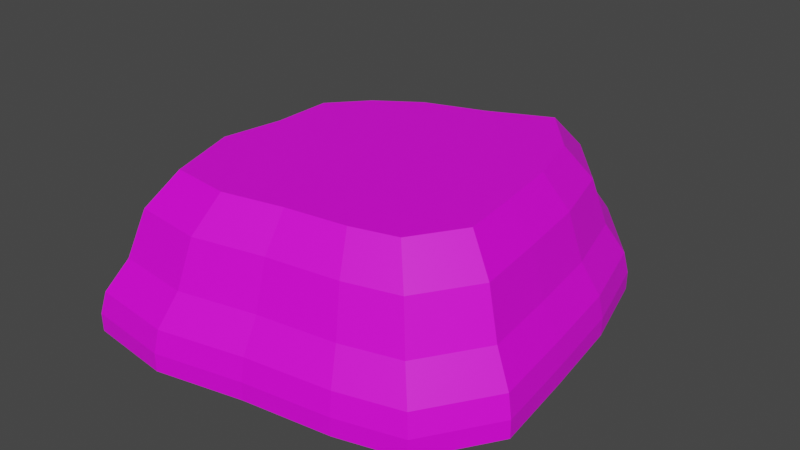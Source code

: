 # Source: rock.blend  (saved by Blender 4.0.36; exported with 4.5.12 LTS)
import bpy
from mathutils import Matrix  # noqa: F401  (used for matrix-valued properties, if any)

bpy.ops.wm.read_factory_settings(use_empty=True)
scene = bpy.context.scene
scene.name = 'Scene'

# ---- collections
col_collection = bpy.data.collections.new('Collection'); scene.collection.children.link(col_collection)

# ---- images (referenced by path relative to the original .blend; pixels are not part of the script)
import os
ASSET_DIR = os.environ.get("B2B_ASSET_DIR", "")  # directory of the original .blend (textures are referenced by path, not embedded)
HERE = os.path.dirname(os.path.abspath(__file__))  # packed textures are extracted next to this script under _unpacked/

def load_image(name, relpath, width, height, colorspace="sRGB"):
    """Load a texture the original file referenced (path relative to the .blend, or extracted next to this script)."""
    p = next((c for c in (os.path.join(HERE, relpath), os.path.join(ASSET_DIR, relpath)) if relpath and os.path.exists(c)), "")
    if p:
        img = bpy.data.images.load(p, check_existing=True)
        img.name = name
    else:  # same state as the original file: an image datablock whose file is absent (Cycles renders it pink)
        img = bpy.data.images.new(name, width, height)
        img.source = "FILE"
        img.filepath = "//" + (relpath or name)
    img.colorspace_settings.name = colorspace
    return img
img_base_palette_png = load_image('base_palette.png', 'base_palette.png', 1024, 1024, 'sRGB')

# ---- materials (node trees are filled in below, after node groups)
mat_basepalette = bpy.data.materials.new('BasePalette')
mat_basepalette.alpha_threshold = 0.0
mat_basepalette.use_transparent_shadow = False
mat_basepalette.roughness = 0.5
mat_basepalette.line_color = (0.0, 0.0, 0.0, 1.0)

# ---- material node trees
mat_basepalette.use_nodes = True; mat_basepalette.node_tree.nodes.clear()
_N = mat_basepalette.node_tree.nodes; _L = mat_basepalette.node_tree.links
n0 = _N.new('ShaderNodeOutputMaterial'); n0.name = 'Material Output'; n0.location = (300, 300)
n1 = _N.new('ShaderNodeBsdfPrincipled'); n1.name = 'Principled BSDF'; n1.location = (10, 300)
n1.distribution = 'GGX'
n1.subsurface_method = 'RANDOM_WALK_SKIN'
n1.inputs[3].default_value = 1.45
n1.inputs[27].default_value = (0.0, 0.0, 0.0, 1.0)
n1.inputs[28].default_value = 1.0
n2 = _N.new('ShaderNodeTexImage'); n2.name = 'Image Texture'; n2.location = (-464, 137)
n2.image = img_base_palette_png
_L.new(n1.outputs[0], n0.inputs[0])
_L.new(n2.outputs[0], n1.inputs[0])
n0.is_active_output = True

# ---- world
world_world = bpy.data.worlds.new('World'); scene.world = world_world
world_world.use_nodes = True; world_world.node_tree.nodes.clear()
_N = world_world.node_tree.nodes; _L = world_world.node_tree.links
n0 = _N.new('ShaderNodeOutputWorld'); n0.name = 'World Output'; n0.location = (300, 300)
n1 = _N.new('ShaderNodeBackground'); n1.name = 'Background'; n1.location = (10, 300)
n1.inputs[0].default_value = (0.05088, 0.05088, 0.05088, 1.0)
_L.new(n1.outputs[0], n0.inputs[0])
n0.is_active_output = True
world_world.color = (0.05088, 0.05088, 0.05088)
world_world.use_sun_shadow = False
world_world.sun_shadow_jitter_overblur = 0.0

# ---- meshes
me_cylinder = bpy.data.meshes.new('Cylinder')
me_cylinder.from_pydata([(-1.392, -1.554, 0.0), (1.217, -1.265, 0.0), (-1.188, 1.11, 0.0), (1.21, 1.395, 0.0), (-1.557, 0.6956, 0.0), (-1.557, -0.003497, 0.0), (-1.677, -0.7026, 0.0), (-0.6932, -1.64, 0.0), (0.005884, -1.495, 0.0), (0.7049, -1.402, 0.0), (1.582, -0.7026, 0.0), (1.5, -0.003497, 0.0), (1.404, 0.6956, 0.0), (0.7049, 2.0, 0.0), (0.005884, 1.678, 0.0), (-0.6932, 1.445, 0.0), (-0.6932, -0.7026, 0.0), (-0.6932, -0.003497, 0.0), (-0.6932, 0.6956, 0.0), (0.005884, -0.7026, 0.0), (0.005884, -0.003497, 0.0), (0.005884, 0.6956, 0.0), (0.7049, -0.7026, 0.0), (0.7049, -0.003497, 0.0), (0.7049, 0.6956, 0.0), (-1.677, -0.7028, 0.1447), (-1.393, -1.555, 0.1447), (0.7052, -1.402, 0.1447), (1.218, -1.265, 0.1447), (1.404, 0.6957, 0.1447), (1.211, 1.395, 0.1447), (-0.6933, 1.445, 0.1447), (-1.188, 1.111, 0.1447), (-1.557, 0.6957, 0.1447), (-1.557, -0.003537, 0.1447), (-0.6933, -1.641, 0.1447), (0.005951, -1.496, 0.1447), (1.582, -0.7028, 0.1447), (1.5, -0.003537, 0.1447), (0.7052, 2.001, 0.1447), (0.005951, 1.679, 0.1447), (-1.382, 0.6176, 0.5781), (-1.055, 0.985, 0.5781), (-0.6164, 1.281, 0.5781), (1.07, 1.237, 0.5781), (1.242, 0.6176, 0.5781), (1.076, -1.119, 0.5781), (0.6224, -1.241, 0.5781), (-1.236, -1.376, 0.5781), (-1.488, -0.6212, 0.5781), (-1.639, -0.6863, 0.3216), (-1.361, -1.518, 0.3216), (0.6885, -1.369, 0.3216), (1.189, -1.236, 0.3216), (1.372, 0.6799, 0.3216), (1.182, 1.363, 0.3216), (-0.6777, 1.412, 0.3216), (-1.161, 1.085, 0.3216), (-1.522, 0.6799, 0.3216), (-1.522, -0.003216, 0.3216), (-0.6777, -1.603, 0.3216), (0.005412, -1.461, 0.3216), (1.545, -0.6863, 0.3216), (1.465, -0.003216, 0.3216), (0.6885, 1.955, 0.3216), (0.005412, 1.64, 0.3216), (0.9843, 1.139, 0.9566), (1.142, 0.5687, 0.9566), (-0.5678, 1.18, 0.9566), (-0.9713, 0.9068, 0.9566), (-1.272, 0.5687, 0.9566), (-1.37, -0.5713, 0.9566), (-1.272, -0.001285, 0.9566), (-0.5678, -1.336, 0.9566), (-1.138, -1.266, 0.9566), (-1.382, -0.001791, 0.5781), (-0.6164, -1.452, 0.5781), (0.003014, -1.324, 0.5781), (1.399, -0.6212, 0.5781), (1.327, -0.001791, 0.5781), (0.6224, 1.774, 0.5781), (0.003014, 1.488, 0.5781), (-1.077, 0.4817, 1.234), (-0.8227, 0.7673, 1.234), (-0.482, 0.9976, 1.234), (0.8289, 0.9632, 1.234), (0.9623, 0.4817, 1.234), (0.8338, -0.8682, 1.234), (0.4809, -0.9625, 1.234), (-0.9634, -1.068, 1.234), (-1.159, -0.4811, 1.234), (0.5722, -1.141, 0.9566), (0.99, -1.03, 0.9566), (0.002163, -1.218, 0.9566), (1.287, -0.5713, 0.9566), (1.22, -0.001285, 0.9566), (0.5722, 1.633, 0.9566), (0.002163, 1.37, 0.9566), (-1.077, 0.0003265, 1.234), (-0.482, -1.127, 1.234), (-0.0005494, -1.027, 1.234), (1.085, -0.4811, 1.234), (1.028, 0.0003265, 1.234), (0.4809, 1.38, 1.234), (-0.0005494, 1.159, 1.234), (-0.482, 0.4817, 1.234), (-0.482, -0.4811, 1.234), (-0.482, 0.0003265, 1.234), (-0.0005494, 0.4817, 1.234), (-0.0005494, -0.4811, 1.234), (-0.0005494, 0.0003265, 1.234), (0.4809, 0.4817, 1.234), (0.4809, -0.4811, 1.234), (0.4809, 0.0003265, 1.234)], [], [(24, 13, 3, 12), (4, 2, 15, 18), (18, 15, 14, 21), (21, 14, 13, 24), (0, 6, 16, 7), (6, 5, 17, 16), (5, 4, 18, 17), (7, 16, 19, 8), (16, 17, 20, 19), (17, 18, 21, 20), (8, 19, 22, 9), (19, 20, 23, 22), (20, 21, 24, 23), (9, 22, 10, 1), (22, 23, 11, 10), (23, 24, 12, 11), (31, 32, 57, 56), (28, 37, 62, 53), (29, 30, 55, 54), (36, 27, 52, 61), (27, 28, 53, 52), (35, 36, 61, 60), (40, 31, 56, 65), (25, 26, 51, 50), (26, 35, 60, 51), (39, 40, 65, 64), (34, 25, 50, 59), (30, 39, 64, 55), (33, 34, 59, 58), (38, 29, 54, 63), (32, 33, 58, 57), (37, 38, 63, 62), (13, 14, 40, 39), (0, 7, 35, 26), (6, 0, 26, 25), (14, 15, 31, 40), (7, 8, 36, 35), (9, 1, 28, 27), (8, 9, 27, 36), (12, 3, 30, 29), (1, 10, 37, 28), (15, 2, 32, 31), (10, 11, 38, 37), (2, 4, 33, 32), (11, 12, 29, 38), (4, 5, 34, 33), (3, 13, 39, 30), (5, 6, 25, 34), (59, 50, 49, 75), (55, 64, 80, 44), (58, 59, 75, 41), (63, 54, 45, 79), (57, 58, 41, 42), (62, 63, 79, 78), (56, 57, 42, 43), (53, 62, 78, 46), (54, 55, 44, 45), (61, 52, 47, 77), (52, 53, 46, 47), (60, 61, 77, 76), (65, 56, 43, 81), (50, 51, 48, 49), (51, 60, 76, 48), (64, 65, 81, 80), (41, 75, 72, 70), (78, 79, 95, 94), (75, 49, 71, 72), (46, 78, 94, 92), (48, 76, 73, 74), (77, 47, 91, 93), (49, 48, 74, 71), (76, 77, 93, 73), (47, 46, 92, 91), (81, 43, 68, 97), (45, 44, 66, 67), (80, 81, 97, 96), (43, 42, 69, 68), (44, 80, 96, 66), (42, 41, 70, 69), (79, 45, 67, 95), (93, 91, 88, 100), (70, 72, 98, 82), (73, 93, 100, 99), (69, 70, 82, 83), (97, 68, 84, 104), (68, 69, 83, 84), (96, 97, 104, 103), (67, 66, 85, 86), (66, 96, 103, 85), (91, 92, 87, 88), (95, 67, 86, 102), (71, 74, 89, 90), (94, 95, 102, 101), (74, 73, 99, 89), (92, 94, 101, 87), (72, 71, 90, 98), (111, 86, 85, 103), (82, 105, 84, 83), (105, 108, 104, 84), (108, 111, 103, 104), (89, 99, 106, 90), (90, 106, 107, 98), (98, 107, 105, 82), (99, 100, 109, 106), (106, 109, 110, 107), (107, 110, 108, 105), (100, 88, 112, 109), (109, 112, 113, 110), (110, 113, 111, 108), (88, 87, 101, 112), (112, 101, 102, 113), (113, 102, 86, 111)])
_uv = me_cylinder.uv_layers.new(name='UVMap')
_uv.uv.foreach_set('vector', [0.2158, 0.9639, 0.2158, 0.9639, 0.2158, 0.9639, 0.2158, 0.9639, 0.2158, 0.9639, 0.2158, 0.9639, 0.2158, 0.9639, 0.2158, 0.9639, 0.2158, 0.9639, 0.2158, 0.9639, 0.2158, 0.9639, 0.2158, 0.9639, 0.2158, 0.9639, 0.2158, 0.9639, 0.2158, 0.9639, 0.2158, 0.9639, 0.2158, 0.9639, 0.2158, 0.9639, 0.2158, 0.9639, 0.2158, 0.9639, 0.2158, 0.9639, 0.2158, 0.9639, 0.2158, 0.9639, 0.2158, 0.9639, 0.2158, 0.9639, 0.2158, 0.9639, 0.2158, 0.9639, 0.2158, 0.9639, 0.2158, 0.9639, 0.2158, 0.9639, 0.2158, 0.9639, 0.2158, 0.9639, 0.2158, 0.9639, 0.2158, 0.9639, 0.2158, 0.9639, 0.2158, 0.9639, 0.2158, 0.9639, 0.2158, 0.9639, 0.2158, 0.9639, 0.2158, 0.9639, 0.2158, 0.9639, 0.2158, 0.9639, 0.2158, 0.9639, 0.2158, 0.9639, 0.2158, 0.9639, 0.2158, 0.9639, 0.2158, 0.9639, 0.2158, 0.9639, 0.2158, 0.9639, 0.2158, 0.9639, 0.2158, 0.9639, 0.2158, 0.9639, 0.2158, 0.9639, 0.2158, 0.9639, 0.2158, 0.9639, 0.2158, 0.9639, 0.2158, 0.9639, 0.2158, 0.9639, 0.2158, 0.9639, 0.2158, 0.9639, 0.2158, 0.9639, 0.2158, 0.9639, 0.2158, 0.9639, 0.2158, 0.9639, 0.2158, 0.9639, 0.2158, 0.9639, 0.2158, 0.9639, 0.2158, 0.9639, 0.2158, 0.9639, 0.2158, 0.9639, 0.2158, 0.9639, 0.2158, 0.9639, 0.2158, 0.9639, 0.2158, 0.9639, 0.2158, 0.9639, 0.2158, 0.9639, 0.2158, 0.9639, 0.2158, 0.9639, 0.2158, 0.9639, 0.2158, 0.9639, 0.2158, 0.9639, 0.2158, 0.9639, 0.2158, 0.9639, 0.2158, 0.9639, 0.2158, 0.9639, 0.2158, 0.9639, 0.2158, 0.9639, 0.2158, 0.9639, 0.2158, 0.9639, 0.2158, 0.9639, 0.2158, 0.9639, 0.2158, 0.9639, 0.2158, 0.9639, 0.2158, 0.9639, 0.2158, 0.9639, 0.2158, 0.9639, 0.2158, 0.9639, 0.2158, 0.9639, 0.2158, 0.9639, 0.2158, 0.9639, 0.2158, 0.9639, 0.2158, 0.9639, 0.2158, 0.9639, 0.2158, 0.9639, 0.2158, 0.9639, 0.2158, 0.9639, 0.2158, 0.9639, 0.2158, 0.9639, 0.2158, 0.9639, 0.2158, 0.9639, 0.2158, 0.9639, 0.2158, 0.9639, 0.2158, 0.9639, 0.2158, 0.9639, 0.2158, 0.9639, 0.2158, 0.9639, 0.2158, 0.9639, 0.2158, 0.9639, 0.2158, 0.9639, 0.2158, 0.9639, 0.2158, 0.9639, 0.2158, 0.9639, 0.2158, 0.9639, 0.2158, 0.9639, 0.2158, 0.9639, 0.2158, 0.9639, 0.2158, 0.9639, 0.2158, 0.9639, 0.2158, 0.9639, 0.2158, 0.9639, 0.2158, 0.9639, 0.2158, 0.9639, 0.2158, 0.9639, 0.2158, 0.9639, 0.2158, 0.9639, 0.2158, 0.9639, 0.2158, 0.9639, 0.2158, 0.9639, 0.2158, 0.9639, 0.2158, 0.9639, 0.2158, 0.9639, 0.2158, 0.9639, 0.2158, 0.9639, 0.2158, 0.9639, 0.2158, 0.9639, 0.2158, 0.9639, 0.2158, 0.9639, 0.2158, 0.9639, 0.2158, 0.9639, 0.2158, 0.9639, 0.2158, 0.9639, 0.2158, 0.9639, 0.2158, 0.9639, 0.2158, 0.9639, 0.2158, 0.9639, 0.2158, 0.9639, 0.2158, 0.9639, 0.2158, 0.9639, 0.2158, 0.9639, 0.2158, 0.9639, 0.2158, 0.9639, 0.2158, 0.9639, 0.2158, 0.9639, 0.2158, 0.9639, 0.2158, 0.9639, 0.2158, 0.9639, 0.2158, 0.9639, 0.2158, 0.9639, 0.2158, 0.9639, 0.2158, 0.9639, 0.2158, 0.9639, 0.2158, 0.9639, 0.2158, 0.9639, 0.2158, 0.9639, 0.2158, 0.9639, 0.2158, 0.9639, 0.2158, 0.9639, 0.2158, 0.9639, 0.2158, 0.9639, 0.2158, 0.9639, 0.2158, 0.9639, 0.2158, 0.9639, 0.2158, 0.9639, 0.2158, 0.9639, 0.2158, 0.9639, 0.2158, 0.9639, 0.2158, 0.9639, 0.2158, 0.9639, 0.2158, 0.9639, 0.2158, 0.9639, 0.2158, 0.9639, 0.2158, 0.9639, 0.2158, 0.9639, 0.2158, 0.9639, 0.2158, 0.9639, 0.2158, 0.9639, 0.2158, 0.9639, 0.2158, 0.9639, 0.2158, 0.9639, 0.2158, 0.9639, 0.2158, 0.9639, 0.2158, 0.9639, 0.2158, 0.9639, 0.2158, 0.9639, 0.2158, 0.9639, 0.2158, 0.9639, 0.2158, 0.9639, 0.2158, 0.9639, 0.2158, 0.9639, 0.2158, 0.9639, 0.2158, 0.9639, 0.2158, 0.9639, 0.2158, 0.9639, 0.2158, 0.9639, 0.2158, 0.9639, 0.2158, 0.9639, 0.2158, 0.9639, 0.2158, 0.9639, 0.2158, 0.9639, 0.2158, 0.9639, 0.2158, 0.9639, 0.2158, 0.9639, 0.2158, 0.9639, 0.2158, 0.9639, 0.2158, 0.9639, 0.2158, 0.9639, 0.2158, 0.9639, 0.2158, 0.9639, 0.2158, 0.9639, 0.2158, 0.9639, 0.2158, 0.9639, 0.2158, 0.9639, 0.2158, 0.9639, 0.2158, 0.9639, 0.2158, 0.9639, 0.2158, 0.9639, 0.2158, 0.9639, 0.2158, 0.9639, 0.2158, 0.9639, 0.2158, 0.9639, 0.2158, 0.9639, 0.2158, 0.9639, 0.2158, 0.9639, 0.2158, 0.9639, 0.2158, 0.9639, 0.2158, 0.9639, 0.2158, 0.9639, 0.2158, 0.9639, 0.2158, 0.9639, 0.2158, 0.9639, 0.2158, 0.9639, 0.2158, 0.9639, 0.2158, 0.9639, 0.2158, 0.9639, 0.2158, 0.9639, 0.2158, 0.9639, 0.2158, 0.9639, 0.2158, 0.9639, 0.2158, 0.9639, 0.2158, 0.9639, 0.2158, 0.9639, 0.2158, 0.9639, 0.2158, 0.9639, 0.2158, 0.9639, 0.2158, 0.9639, 0.2158, 0.9639, 0.2158, 0.9639, 0.2158, 0.9639, 0.2158, 0.9639, 0.2158, 0.9639, 0.2158, 0.9639, 0.2158, 0.9639, 0.2158, 0.9639, 0.2158, 0.9639, 0.2158, 0.9639, 0.2158, 0.9639, 0.2158, 0.9639, 0.2158, 0.9639, 0.2158, 0.9639, 0.2158, 0.9639, 0.2158, 0.9639, 0.2158, 0.9639, 0.2158, 0.9639, 0.2158, 0.9639, 0.2158, 0.9639, 0.2158, 0.9639, 0.2158, 0.9639, 0.2158, 0.9639, 0.2158, 0.9639, 0.2158, 0.9639, 0.2158, 0.9639, 0.2158, 0.9639, 0.2158, 0.9639, 0.2158, 0.9639, 0.2158, 0.9639, 0.2158, 0.9639, 0.2158, 0.9639, 0.2158, 0.9639, 0.2158, 0.9639, 0.2158, 0.9639, 0.2158, 0.9639, 0.2158, 0.9639, 0.2158, 0.9639, 0.2158, 0.9639, 0.2158, 0.9639, 0.2158, 0.9639, 0.2158, 0.9639, 0.2158, 0.9639, 0.2158, 0.9639, 0.2158, 0.9639, 0.2158, 0.9639, 0.2158, 0.9639, 0.2158, 0.9639, 0.2158, 0.9639, 0.2158, 0.9639, 0.2158, 0.9639, 0.2158, 0.9639, 0.2158, 0.9639, 0.2158, 0.9639, 0.2158, 0.9639, 0.2158, 0.9639, 0.2158, 0.9639, 0.2158, 0.9639, 0.2158, 0.9639, 0.2158, 0.9639, 0.2158, 0.9639, 0.2158, 0.9639, 0.2158, 0.9639, 0.2158, 0.9639, 0.2158, 0.9639, 0.2158, 0.9639, 0.2158, 0.9639, 0.2158, 0.9639, 0.2158, 0.9639, 0.2158, 0.9639, 0.2158, 0.9639, 0.2158, 0.9639, 0.2158, 0.9639, 0.2158, 0.9639, 0.2158, 0.9639, 0.2158, 0.9639, 0.2158, 0.9639, 0.2158, 0.9639, 0.2158, 0.9639, 0.2158, 0.9639, 0.2158, 0.9639, 0.2158, 0.9639, 0.2158, 0.9639, 0.2158, 0.9639, 0.2158, 0.9639, 0.2158, 0.9639, 0.2158, 0.9639, 0.2158, 0.9639, 0.2158, 0.9639, 0.2158, 0.9639, 0.2158, 0.9639, 0.2158, 0.9639, 0.2158, 0.9639, 0.2158, 0.9639, 0.2158, 0.9639, 0.2158, 0.9639, 0.2158, 0.9639, 0.2158, 0.9639, 0.2158, 0.9639, 0.2158, 0.9639, 0.2158, 0.9639, 0.2158, 0.9639, 0.2158, 0.9639, 0.2158, 0.9639, 0.2158, 0.9639, 0.2158, 0.9639, 0.2158, 0.9639, 0.2158, 0.9639, 0.2158, 0.9639, 0.2158, 0.9639, 0.2158, 0.9639, 0.2158, 0.9639, 0.2158, 0.9639, 0.2158, 0.9639, 0.2158, 0.9639, 0.2158, 0.9639, 0.2158, 0.9639, 0.2158, 0.9639, 0.2158, 0.9639, 0.2158, 0.9639, 0.2158, 0.9639, 0.2158, 0.9639, 0.2158, 0.9639, 0.2158, 0.9639, 0.2158, 0.9639, 0.2158, 0.9639, 0.2158, 0.9639, 0.2158, 0.9639, 0.2158, 0.9639, 0.2158, 0.9639, 0.2158, 0.9639, 0.2158, 0.9639, 0.2158, 0.9639, 0.2158, 0.9639, 0.2158, 0.9639, 0.2158, 0.9639, 0.2158, 0.9639, 0.2158, 0.9639, 0.2158, 0.9639, 0.2158, 0.9639, 0.2158, 0.9639, 0.2158, 0.9639, 0.2158, 0.9639, 0.2158, 0.9639, 0.2158, 0.9639, 0.2158, 0.9639, 0.2158, 0.9639, 0.2158, 0.9639, 0.2158, 0.9639, 0.2158, 0.9639, 0.2158, 0.9639, 0.2158, 0.9639, 0.2158, 0.9639, 0.2158, 0.9639, 0.2158, 0.9639, 0.2158, 0.9639, 0.2158, 0.9639, 0.2158, 0.9639, 0.2158, 0.9639, 0.2158, 0.9639, 0.2158, 0.9639, 0.2158, 0.9639, 0.2158, 0.9639, 0.2158, 0.9639, 0.2158, 0.9639, 0.2158, 0.9639, 0.2158, 0.9639, 0.2158, 0.9639, 0.2158, 0.9639, 0.2158, 0.9639, 0.2158, 0.9639, 0.2158, 0.9639, 0.2158, 0.9639, 0.2158, 0.9639, 0.2158, 0.9639, 0.2158, 0.9639, 0.2158, 0.9639, 0.2158, 0.9639, 0.2158, 0.9639, 0.2158, 0.9639, 0.2158, 0.9639, 0.2158, 0.9639, 0.2158, 0.9639])
me_cylinder.materials.append(mat_basepalette)
me_cylinder.update()

# ---- objects
ob_rock_col = bpy.data.objects.new('Rock-col', me_cylinder)

# ---- transforms, parenting, visibility, modifiers, constraints
ob_rock_col.location = (0.0, 0.0, 0.0)

# ---- collection membership
col_collection.objects.link(ob_rock_col)

# ---- scene / render settings (as saved in the file)
scene.frame_start = 1; scene.frame_end = 250; scene.frame_set(18)
scene.render.engine = 'BLENDER_EEVEE_NEXT'
scene.cycles.sampling_pattern = 'TABULATED_SOBOL'
scene.view_settings.view_transform = 'Filmic'
bpy.context.view_layer.update()

# ---- added for rendering (the .blend has no active camera and no usable light): camera, sun
cam_auto = bpy.data.cameras.new('AutoCamera')
cam_auto.lens = 50.0
cam_auto.sensor_width = 36.0
cam_auto.clip_end = 1000.0
ob_auto_camera = bpy.data.objects.new('AutoCamera', cam_auto)
scene.collection.objects.link(ob_auto_camera)
ob_auto_camera.location = (4.61618, -5.41657, 4.34819)
ob_auto_camera.rotation_euler = (1.09748, -7.21219e-08, 0.694738)
scene.camera = ob_auto_camera
light_auto_sun = bpy.data.lights.new('AutoSun', 'SUN')
light_auto_sun.energy = 3.0
light_auto_sun.angle = 0.0523599
ob_auto_sun = bpy.data.objects.new('AutoSun', light_auto_sun)
scene.collection.objects.link(ob_auto_sun)
ob_auto_sun.rotation_euler = (0.872665, 0.174533, 0.523599)
bpy.context.view_layer.update()
